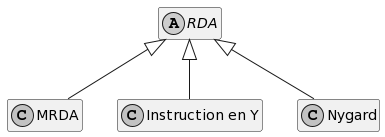

The diagram above was rendered by PlantUML. Its source (embedded in the PNG):
@startuml
skinparam monochrome true
hide members

abstract class RDA {
}

RDA <|-- MRDA
class MRDA {
}


RDA <|-- "Instruction en Y"
class "Instruction en Y" {
}

RDA <|-- Nygard
class Nygard {
}
@enduml